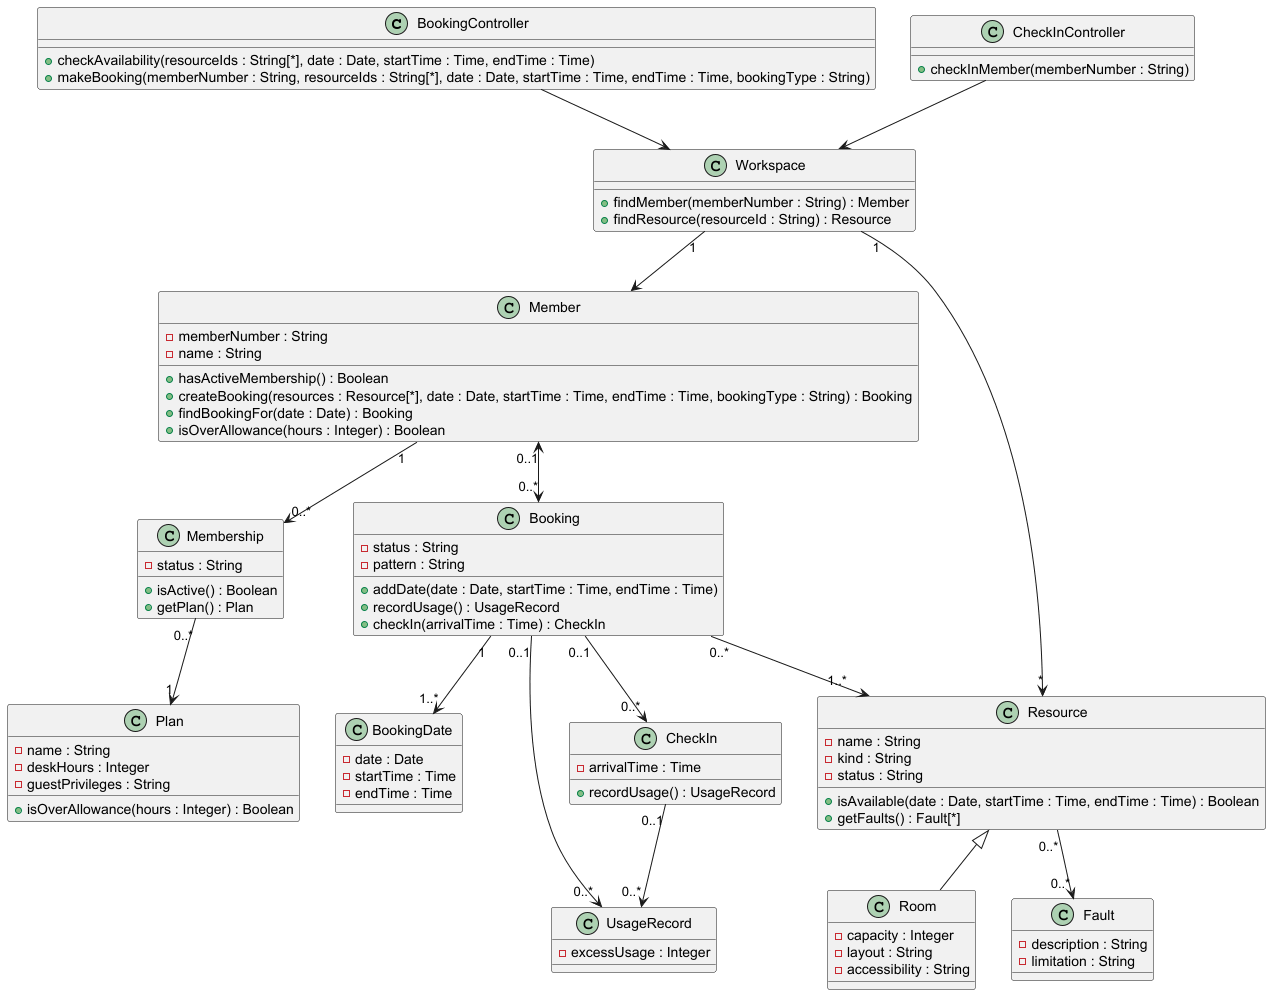

The diagram above was rendered by PlantUML. Its source (embedded in the PNG):
@startuml



class BookingController {
  + checkAvailability(resourceIds : String[*], date : Date, startTime : Time, endTime : Time)
  + makeBooking(memberNumber : String, resourceIds : String[*], date : Date, startTime : Time, endTime : Time, bookingType : String)
}

class CheckInController {
  + checkInMember(memberNumber : String)
}

class Workspace {
  + findMember(memberNumber : String) : Member
  + findResource(resourceId : String) : Resource
}

class Member {
  - memberNumber : String
  - name : String
  + hasActiveMembership() : Boolean
  + createBooking(resources : Resource[*], date : Date, startTime : Time, endTime : Time, bookingType : String) : Booking
  + findBookingFor(date : Date) : Booking
  + isOverAllowance(hours : Integer) : Boolean
}

class Membership {
  - status : String
  + isActive() : Boolean
  + getPlan() : Plan
}

class Plan {
  - name : String
  - deskHours : Integer
  - guestPrivileges : String
  + isOverAllowance(hours : Integer) : Boolean
}

class Booking {
  - status : String
  - pattern : String
  + addDate(date : Date, startTime : Time, endTime : Time)
  + recordUsage() : UsageRecord
  + checkIn(arrivalTime : Time) : CheckIn
}

class BookingDate {
  - date : Date
  - startTime : Time
  - endTime : Time
}

class Resource {
  - name : String
  - kind : String
  - status : String
  + isAvailable(date : Date, startTime : Time, endTime : Time) : Boolean
  + getFaults() : Fault[*]
}

class Room {
  - capacity : Integer
  - layout : String
  - accessibility : String
}

class Fault {
  - description : String
  - limitation : String
}

class CheckIn {
  - arrivalTime : Time
  + recordUsage() : UsageRecord
}

class UsageRecord {
  - excessUsage : Integer
}

BookingController --> Workspace
CheckInController --> Workspace
Workspace "1" --> Member
Workspace "1" --> "*" Resource
Member "1" --> "0..*" Membership
Membership "0..*" --> "1" Plan
Member "0..1" <--> "0..*" Booking
Booking "1" --> "1..*" BookingDate
Booking "0..*" --> "1..*" Resource
Booking "0..1" --> "0..*" CheckIn
Booking "0..1" --> "0..*" UsageRecord
CheckIn "0..1" --> "0..*" UsageRecord
Resource "0..*" --> "0..*" Fault

Resource <|-- Room
@enduml